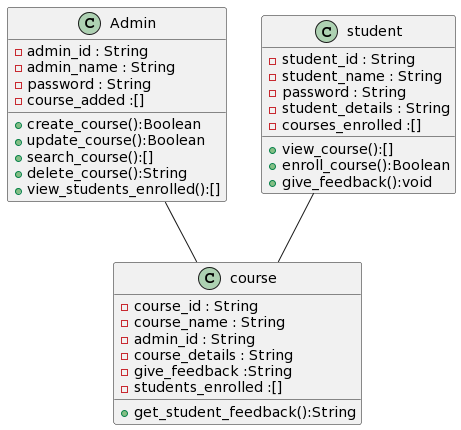

The diagram above was rendered by PlantUML. Its source (embedded in the PNG):
@startuml
class Admin {
  -admin_id : String
  -admin_name : String
  -password : String
  -course_added :[]
  

  +create_course():Boolean
  +update_course():Boolean
  +search_course():[]
  +delete_course():String
  +view_students_enrolled():[]
}

class student {
   -student_id : String
   -student_name : String
   -password : String
   -student_details : String
   -courses_enrolled :[]
    

   +view_course():[]
   +enroll_course():Boolean
   +give_feedback():void
}

class course {
   -course_id : String
   -course_name : String
   -admin_id : String
   -course_details : String
   -give_feedback :String
   -students_enrolled :[]



     
   +get_student_feedback():String
   


}
Admin -- course
student -- course
@enduml